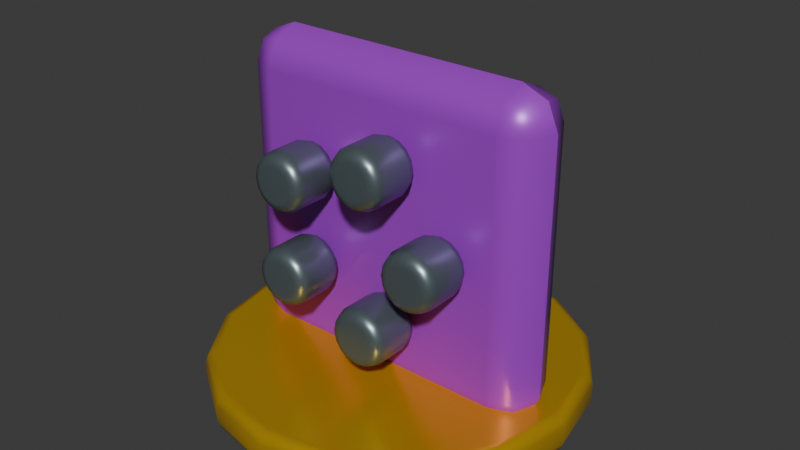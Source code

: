 # Source: COM-POWER-04.blend  (saved by Blender 4.3.34; exported with 4.5.12 LTS)
import bpy
from mathutils import Matrix  # noqa: F401  (used for matrix-valued properties, if any)

bpy.ops.wm.read_factory_settings(use_empty=True)
scene = bpy.context.scene
scene.name = 'Scene'

# ---- collections
col_collection = bpy.data.collections.new('Collection'); scene.collection.children.link(col_collection)

# ---- materials (node trees are filled in below, after node groups)
mat_auto_purple = bpy.data.materials.new('auto purple')
mat_auto_purple.diffuse_color = (0.39, 0.04, 0.65, 1.0)
mat_gold = bpy.data.materials.new('gold')
mat_gold.diffuse_color = (0.95, 0.57, 0.015, 1.0)
mat_wheel_rims = bpy.data.materials.new('wheel-rims')
mat_wheel_rims.diffuse_color = (0.17, 0.22, 0.24, 1.0)

# ---- material node trees
mat_auto_purple.use_nodes = True; mat_auto_purple.node_tree.nodes.clear()
_N = mat_auto_purple.node_tree.nodes; _L = mat_auto_purple.node_tree.links
n0 = _N.new('ShaderNodeBsdfPrincipled'); n0.name = 'Principled BSDF'; n0.location = (10, 300)
n0.inputs[0].default_value = (0.39, 0.04, 0.65, 1.0)
n0.inputs[1].default_value = 0.15
n0.inputs[2].default_value = 0.38
n1 = _N.new('ShaderNodeOutputMaterial'); n1.name = 'Material Output'; n1.location = (300, 300)
_L.new(n0.outputs[0], n1.inputs[0])
n1.is_active_output = True
mat_gold.use_nodes = True; mat_gold.node_tree.nodes.clear()
_N = mat_gold.node_tree.nodes; _L = mat_gold.node_tree.links
n0 = _N.new('ShaderNodeBsdfPrincipled'); n0.name = 'Principled BSDF'; n0.location = (10, 300)
n0.inputs[0].default_value = (0.95, 0.57, 0.015, 1.0)
n0.inputs[1].default_value = 0.65
n0.inputs[2].default_value = 0.28
n1 = _N.new('ShaderNodeOutputMaterial'); n1.name = 'Material Output'; n1.location = (300, 300)
_L.new(n0.outputs[0], n1.inputs[0])
n1.is_active_output = True
mat_wheel_rims.use_nodes = True; mat_wheel_rims.node_tree.nodes.clear()
_N = mat_wheel_rims.node_tree.nodes; _L = mat_wheel_rims.node_tree.links
n0 = _N.new('ShaderNodeBsdfPrincipled'); n0.name = 'Principled BSDF'; n0.location = (10, 300)
n0.inputs[0].default_value = (0.17, 0.22, 0.24, 1.0)
n0.inputs[1].default_value = 0.65
n0.inputs[2].default_value = 0.35
n1 = _N.new('ShaderNodeOutputMaterial'); n1.name = 'Material Output'; n1.location = (300, 300)
_L.new(n0.outputs[0], n1.inputs[0])
n1.is_active_output = True

# ---- world
world_world = bpy.data.worlds.new('World'); scene.world = world_world
world_world.use_nodes = True; world_world.node_tree.nodes.clear()
_N = world_world.node_tree.nodes; _L = world_world.node_tree.links
n0 = _N.new('ShaderNodeOutputWorld'); n0.name = 'World Output'; n0.location = (300, 300)
n1 = _N.new('ShaderNodeBackground'); n1.name = 'Background'; n1.location = (10, 300)
n1.inputs[0].default_value = (0.05088, 0.05088, 0.05088, 1.0)
_L.new(n1.outputs[0], n0.inputs[0])
n0.is_active_output = True
world_world.color = (0.05088, 0.05088, 0.05088)
world_world.sun_shadow_jitter_overblur = 0.0

# ---- meshes
me_cube_876 = bpy.data.meshes.new('Cube.876')
me_cube_876.from_pydata([(-0.36, -0.08, -0.36), (-0.36, -0.08, 0.36), (-0.36, 0.08, -0.36), (-0.36, 0.08, 0.36), (0.36, -0.08, -0.36), (0.36, -0.08, 0.36), (0.36, 0.08, -0.36), (0.36, 0.08, 0.36)], [], [(0, 1, 3, 2), (2, 3, 7, 6), (6, 7, 5, 4), (4, 5, 1, 0), (2, 6, 4, 0), (7, 3, 1, 5)])
_uv = me_cube_876.uv_layers.new(name='UVMap')
_uv.uv.foreach_set('vector', [0.375, 0.0, 0.625, 0.0, 0.625, 0.25, 0.375, 0.25, 0.375, 0.25, 0.625, 0.25, 0.625, 0.5, 0.375, 0.5, 0.375, 0.5, 0.625, 0.5, 0.625, 0.75, 0.375, 0.75, 0.375, 0.75, 0.625, 0.75, 0.625, 1.0, 0.375, 1.0, 0.125, 0.5, 0.375, 0.5, 0.375, 0.75, 0.125, 0.75, 0.625, 0.5, 0.875, 0.5, 0.875, 0.75, 0.625, 0.75])
me_cube_876.materials.append(mat_auto_purple)
me_cube_876.update()
me_cylinder_164 = bpy.data.meshes.new('Cylinder.164')
me_cylinder_164.from_pydata([(0.0, 0.42, -0.045), (0.0, 0.42, 0.045), (0.1607, 0.388, -0.045), (0.1607, 0.388, 0.045), (0.297, 0.297, -0.045), (0.297, 0.297, 0.045), (0.388, 0.1607, -0.045), (0.388, 0.1607, 0.045), (0.42, 0.0, -0.045), (0.42, 0.0, 0.045), (0.388, -0.1607, -0.045), (0.388, -0.1607, 0.045), (0.297, -0.297, -0.045), (0.297, -0.297, 0.045), (0.1607, -0.388, -0.045), (0.1607, -0.388, 0.045), (0.0, -0.42, -0.045), (0.0, -0.42, 0.045), (-0.1607, -0.388, -0.045), (-0.1607, -0.388, 0.045), (-0.297, -0.297, -0.045), (-0.297, -0.297, 0.045), (-0.388, -0.1607, -0.045), (-0.388, -0.1607, 0.045), (-0.42, 0.0, -0.045), (-0.42, 0.0, 0.045), (-0.388, 0.1607, -0.045), (-0.388, 0.1607, 0.045), (-0.297, 0.297, -0.045), (-0.297, 0.297, 0.045), (-0.1607, 0.388, -0.045), (-0.1607, 0.388, 0.045)], [], [(0, 1, 3, 2), (2, 3, 5, 4), (4, 5, 7, 6), (6, 7, 9, 8), (8, 9, 11, 10), (10, 11, 13, 12), (12, 13, 15, 14), (14, 15, 17, 16), (16, 17, 19, 18), (18, 19, 21, 20), (20, 21, 23, 22), (22, 23, 25, 24), (24, 25, 27, 26), (26, 27, 29, 28), (3, 1, 31, 29, 27, 25, 23, 21, 19, 17, 15, 13, 11, 9, 7, 5), (28, 29, 31, 30), (30, 31, 1, 0), (0, 2, 4, 6, 8, 10, 12, 14, 16, 18, 20, 22, 24, 26, 28, 30)])
_uv = me_cylinder_164.uv_layers.new(name='UVMap')
_uv.uv.foreach_set('vector', [1.0, 0.5, 1.0, 1.0, 0.9375, 1.0, 0.9375, 0.5, 0.9375, 0.5, 0.9375, 1.0, 0.875, 1.0, 0.875, 0.5, 0.875, 0.5, 0.875, 1.0, 0.8125, 1.0, 0.8125, 0.5, 0.8125, 0.5, 0.8125, 1.0, 0.75, 1.0, 0.75, 0.5, 0.75, 0.5, 0.75, 1.0, 0.6875, 1.0, 0.6875, 0.5, 0.6875, 0.5, 0.6875, 1.0, 0.625, 1.0, 0.625, 0.5, 0.625, 0.5, 0.625, 1.0, 0.5625, 1.0, 0.5625, 0.5, 0.5625, 0.5, 0.5625, 1.0, 0.5, 1.0, 0.5, 0.5, 0.5, 0.5, 0.5, 1.0, 0.4375, 1.0, 0.4375, 0.5, 0.4375, 0.5, 0.4375, 1.0, 0.375, 1.0, 0.375, 0.5, 0.375, 0.5, 0.375, 1.0, 0.3125, 1.0, 0.3125, 0.5, 0.3125, 0.5, 0.3125, 1.0, 0.25, 1.0, 0.25, 0.5, 0.25, 0.5, 0.25, 1.0, 0.1875, 1.0, 0.1875, 0.5, 0.1875, 0.5, 0.1875, 1.0, 0.125, 1.0, 0.125, 0.5, 0.3418, 0.4717, 0.25, 0.49, 0.1582, 0.4717, 0.08029, 0.4197, 0.02827, 0.3418, 0.01, 0.25, 0.02827, 0.1582, 0.08029, 0.08029, 0.1582, 0.02827, 0.25, 0.01, 0.3418, 0.02827, 0.4197, 0.08029, 0.4717, 0.1582, 0.49, 0.25, 0.4717, 0.3418, 0.4197, 0.4197, 0.125, 0.5, 0.125, 1.0, 0.0625, 1.0, 0.0625, 0.5, 0.0625, 0.5, 0.0625, 1.0, 0.0, 1.0, 0.0, 0.5, 0.75, 0.49, 0.8418, 0.4717, 0.9197, 0.4197, 0.9717, 0.3418, 0.99, 0.25, 0.9717, 0.1582, 0.9197, 0.08029, 0.8418, 0.02827, 0.75, 0.01, 0.6582, 0.02827, 0.5803, 0.08029, 0.5283, 0.1582, 0.51, 0.25, 0.5283, 0.3418, 0.5803, 0.4197, 0.6582, 0.4717])
me_cylinder_164.materials.append(mat_gold)
me_cylinder_164.update()
me_cylinder_165 = bpy.data.meshes.new('Cylinder.165')
me_cylinder_165.from_pydata([(0.0, 0.065, -0.06), (0.0, 0.065, 0.06), (0.02487, 0.06005, -0.06), (0.02487, 0.06005, 0.06), (0.04596, 0.04596, -0.06), (0.04596, 0.04596, 0.06), (0.06005, 0.02487, -0.06), (0.06005, 0.02487, 0.06), (0.065, 0.0, -0.06), (0.065, 0.0, 0.06), (0.06005, -0.02487, -0.06), (0.06005, -0.02487, 0.06), (0.04596, -0.04596, -0.06), (0.04596, -0.04596, 0.06), (0.02487, -0.06005, -0.06), (0.02487, -0.06005, 0.06), (0.0, -0.065, -0.06), (0.0, -0.065, 0.06), (-0.02487, -0.06005, -0.06), (-0.02487, -0.06005, 0.06), (-0.04596, -0.04596, -0.06), (-0.04596, -0.04596, 0.06), (-0.06005, -0.02487, -0.06), (-0.06005, -0.02487, 0.06), (-0.065, 0.0, -0.06), (-0.065, 0.0, 0.06), (-0.06005, 0.02487, -0.06), (-0.06005, 0.02487, 0.06), (-0.04596, 0.04596, -0.06), (-0.04596, 0.04596, 0.06), (-0.02487, 0.06005, -0.06), (-0.02487, 0.06005, 0.06)], [], [(0, 1, 3, 2), (2, 3, 5, 4), (4, 5, 7, 6), (6, 7, 9, 8), (8, 9, 11, 10), (10, 11, 13, 12), (12, 13, 15, 14), (14, 15, 17, 16), (16, 17, 19, 18), (18, 19, 21, 20), (20, 21, 23, 22), (22, 23, 25, 24), (24, 25, 27, 26), (26, 27, 29, 28), (3, 1, 31, 29, 27, 25, 23, 21, 19, 17, 15, 13, 11, 9, 7, 5), (28, 29, 31, 30), (30, 31, 1, 0), (0, 2, 4, 6, 8, 10, 12, 14, 16, 18, 20, 22, 24, 26, 28, 30)])
_uv = me_cylinder_165.uv_layers.new(name='UVMap')
_uv.uv.foreach_set('vector', [1.0, 0.5, 1.0, 1.0, 0.9375, 1.0, 0.9375, 0.5, 0.9375, 0.5, 0.9375, 1.0, 0.875, 1.0, 0.875, 0.5, 0.875, 0.5, 0.875, 1.0, 0.8125, 1.0, 0.8125, 0.5, 0.8125, 0.5, 0.8125, 1.0, 0.75, 1.0, 0.75, 0.5, 0.75, 0.5, 0.75, 1.0, 0.6875, 1.0, 0.6875, 0.5, 0.6875, 0.5, 0.6875, 1.0, 0.625, 1.0, 0.625, 0.5, 0.625, 0.5, 0.625, 1.0, 0.5625, 1.0, 0.5625, 0.5, 0.5625, 0.5, 0.5625, 1.0, 0.5, 1.0, 0.5, 0.5, 0.5, 0.5, 0.5, 1.0, 0.4375, 1.0, 0.4375, 0.5, 0.4375, 0.5, 0.4375, 1.0, 0.375, 1.0, 0.375, 0.5, 0.375, 0.5, 0.375, 1.0, 0.3125, 1.0, 0.3125, 0.5, 0.3125, 0.5, 0.3125, 1.0, 0.25, 1.0, 0.25, 0.5, 0.25, 0.5, 0.25, 1.0, 0.1875, 1.0, 0.1875, 0.5, 0.1875, 0.5, 0.1875, 1.0, 0.125, 1.0, 0.125, 0.5, 0.3418, 0.4717, 0.25, 0.49, 0.1582, 0.4717, 0.08029, 0.4197, 0.02827, 0.3418, 0.01, 0.25, 0.02827, 0.1582, 0.08029, 0.08029, 0.1582, 0.02827, 0.25, 0.01, 0.3418, 0.02827, 0.4197, 0.08029, 0.4717, 0.1582, 0.49, 0.25, 0.4717, 0.3418, 0.4197, 0.4197, 0.125, 0.5, 0.125, 1.0, 0.0625, 1.0, 0.0625, 0.5, 0.0625, 0.5, 0.0625, 1.0, 0.0, 1.0, 0.0, 0.5, 0.75, 0.49, 0.8418, 0.4717, 0.9197, 0.4197, 0.9717, 0.3418, 0.99, 0.25, 0.9717, 0.1582, 0.9197, 0.08029, 0.8418, 0.02827, 0.75, 0.01, 0.6582, 0.02827, 0.5803, 0.08029, 0.5283, 0.1582, 0.51, 0.25, 0.5283, 0.3418, 0.5803, 0.4197, 0.6582, 0.4717])
me_cylinder_165.materials.append(mat_wheel_rims)
me_cylinder_165.update()
me_cylinder_166 = bpy.data.meshes.new('Cylinder.166')
me_cylinder_166.from_pydata([(0.0, 0.065, -0.06), (0.0, 0.065, 0.06), (0.02487, 0.06005, -0.06), (0.02487, 0.06005, 0.06), (0.04596, 0.04596, -0.06), (0.04596, 0.04596, 0.06), (0.06005, 0.02487, -0.06), (0.06005, 0.02487, 0.06), (0.065, 0.0, -0.06), (0.065, 0.0, 0.06), (0.06005, -0.02487, -0.06), (0.06005, -0.02487, 0.06), (0.04596, -0.04596, -0.06), (0.04596, -0.04596, 0.06), (0.02487, -0.06005, -0.06), (0.02487, -0.06005, 0.06), (0.0, -0.065, -0.06), (0.0, -0.065, 0.06), (-0.02487, -0.06005, -0.06), (-0.02487, -0.06005, 0.06), (-0.04596, -0.04596, -0.06), (-0.04596, -0.04596, 0.06), (-0.06005, -0.02487, -0.06), (-0.06005, -0.02487, 0.06), (-0.065, 0.0, -0.06), (-0.065, 0.0, 0.06), (-0.06005, 0.02487, -0.06), (-0.06005, 0.02487, 0.06), (-0.04596, 0.04596, -0.06), (-0.04596, 0.04596, 0.06), (-0.02487, 0.06005, -0.06), (-0.02487, 0.06005, 0.06)], [], [(0, 1, 3, 2), (2, 3, 5, 4), (4, 5, 7, 6), (6, 7, 9, 8), (8, 9, 11, 10), (10, 11, 13, 12), (12, 13, 15, 14), (14, 15, 17, 16), (16, 17, 19, 18), (18, 19, 21, 20), (20, 21, 23, 22), (22, 23, 25, 24), (24, 25, 27, 26), (26, 27, 29, 28), (3, 1, 31, 29, 27, 25, 23, 21, 19, 17, 15, 13, 11, 9, 7, 5), (28, 29, 31, 30), (30, 31, 1, 0), (0, 2, 4, 6, 8, 10, 12, 14, 16, 18, 20, 22, 24, 26, 28, 30)])
_uv = me_cylinder_166.uv_layers.new(name='UVMap')
_uv.uv.foreach_set('vector', [1.0, 0.5, 1.0, 1.0, 0.9375, 1.0, 0.9375, 0.5, 0.9375, 0.5, 0.9375, 1.0, 0.875, 1.0, 0.875, 0.5, 0.875, 0.5, 0.875, 1.0, 0.8125, 1.0, 0.8125, 0.5, 0.8125, 0.5, 0.8125, 1.0, 0.75, 1.0, 0.75, 0.5, 0.75, 0.5, 0.75, 1.0, 0.6875, 1.0, 0.6875, 0.5, 0.6875, 0.5, 0.6875, 1.0, 0.625, 1.0, 0.625, 0.5, 0.625, 0.5, 0.625, 1.0, 0.5625, 1.0, 0.5625, 0.5, 0.5625, 0.5, 0.5625, 1.0, 0.5, 1.0, 0.5, 0.5, 0.5, 0.5, 0.5, 1.0, 0.4375, 1.0, 0.4375, 0.5, 0.4375, 0.5, 0.4375, 1.0, 0.375, 1.0, 0.375, 0.5, 0.375, 0.5, 0.375, 1.0, 0.3125, 1.0, 0.3125, 0.5, 0.3125, 0.5, 0.3125, 1.0, 0.25, 1.0, 0.25, 0.5, 0.25, 0.5, 0.25, 1.0, 0.1875, 1.0, 0.1875, 0.5, 0.1875, 0.5, 0.1875, 1.0, 0.125, 1.0, 0.125, 0.5, 0.3418, 0.4717, 0.25, 0.49, 0.1582, 0.4717, 0.08029, 0.4197, 0.02827, 0.3418, 0.01, 0.25, 0.02827, 0.1582, 0.08029, 0.08029, 0.1582, 0.02827, 0.25, 0.01, 0.3418, 0.02827, 0.4197, 0.08029, 0.4717, 0.1582, 0.49, 0.25, 0.4717, 0.3418, 0.4197, 0.4197, 0.125, 0.5, 0.125, 1.0, 0.0625, 1.0, 0.0625, 0.5, 0.0625, 0.5, 0.0625, 1.0, 0.0, 1.0, 0.0, 0.5, 0.75, 0.49, 0.8418, 0.4717, 0.9197, 0.4197, 0.9717, 0.3418, 0.99, 0.25, 0.9717, 0.1582, 0.9197, 0.08029, 0.8418, 0.02827, 0.75, 0.01, 0.6582, 0.02827, 0.5803, 0.08029, 0.5283, 0.1582, 0.51, 0.25, 0.5283, 0.3418, 0.5803, 0.4197, 0.6582, 0.4717])
me_cylinder_166.materials.append(mat_wheel_rims)
me_cylinder_166.update()
me_cylinder_167 = bpy.data.meshes.new('Cylinder.167')
me_cylinder_167.from_pydata([(0.0, 0.065, -0.06), (0.0, 0.065, 0.06), (0.02487, 0.06005, -0.06), (0.02487, 0.06005, 0.06), (0.04596, 0.04596, -0.06), (0.04596, 0.04596, 0.06), (0.06005, 0.02487, -0.06), (0.06005, 0.02487, 0.06), (0.065, 0.0, -0.06), (0.065, 0.0, 0.06), (0.06005, -0.02487, -0.06), (0.06005, -0.02487, 0.06), (0.04596, -0.04596, -0.06), (0.04596, -0.04596, 0.06), (0.02487, -0.06005, -0.06), (0.02487, -0.06005, 0.06), (0.0, -0.065, -0.06), (0.0, -0.065, 0.06), (-0.02487, -0.06005, -0.06), (-0.02487, -0.06005, 0.06), (-0.04596, -0.04596, -0.06), (-0.04596, -0.04596, 0.06), (-0.06005, -0.02487, -0.06), (-0.06005, -0.02487, 0.06), (-0.065, 0.0, -0.06), (-0.065, 0.0, 0.06), (-0.06005, 0.02487, -0.06), (-0.06005, 0.02487, 0.06), (-0.04596, 0.04596, -0.06), (-0.04596, 0.04596, 0.06), (-0.02487, 0.06005, -0.06), (-0.02487, 0.06005, 0.06)], [], [(0, 1, 3, 2), (2, 3, 5, 4), (4, 5, 7, 6), (6, 7, 9, 8), (8, 9, 11, 10), (10, 11, 13, 12), (12, 13, 15, 14), (14, 15, 17, 16), (16, 17, 19, 18), (18, 19, 21, 20), (20, 21, 23, 22), (22, 23, 25, 24), (24, 25, 27, 26), (26, 27, 29, 28), (3, 1, 31, 29, 27, 25, 23, 21, 19, 17, 15, 13, 11, 9, 7, 5), (28, 29, 31, 30), (30, 31, 1, 0), (0, 2, 4, 6, 8, 10, 12, 14, 16, 18, 20, 22, 24, 26, 28, 30)])
_uv = me_cylinder_167.uv_layers.new(name='UVMap')
_uv.uv.foreach_set('vector', [1.0, 0.5, 1.0, 1.0, 0.9375, 1.0, 0.9375, 0.5, 0.9375, 0.5, 0.9375, 1.0, 0.875, 1.0, 0.875, 0.5, 0.875, 0.5, 0.875, 1.0, 0.8125, 1.0, 0.8125, 0.5, 0.8125, 0.5, 0.8125, 1.0, 0.75, 1.0, 0.75, 0.5, 0.75, 0.5, 0.75, 1.0, 0.6875, 1.0, 0.6875, 0.5, 0.6875, 0.5, 0.6875, 1.0, 0.625, 1.0, 0.625, 0.5, 0.625, 0.5, 0.625, 1.0, 0.5625, 1.0, 0.5625, 0.5, 0.5625, 0.5, 0.5625, 1.0, 0.5, 1.0, 0.5, 0.5, 0.5, 0.5, 0.5, 1.0, 0.4375, 1.0, 0.4375, 0.5, 0.4375, 0.5, 0.4375, 1.0, 0.375, 1.0, 0.375, 0.5, 0.375, 0.5, 0.375, 1.0, 0.3125, 1.0, 0.3125, 0.5, 0.3125, 0.5, 0.3125, 1.0, 0.25, 1.0, 0.25, 0.5, 0.25, 0.5, 0.25, 1.0, 0.1875, 1.0, 0.1875, 0.5, 0.1875, 0.5, 0.1875, 1.0, 0.125, 1.0, 0.125, 0.5, 0.3418, 0.4717, 0.25, 0.49, 0.1582, 0.4717, 0.08029, 0.4197, 0.02827, 0.3418, 0.01, 0.25, 0.02827, 0.1582, 0.08029, 0.08029, 0.1582, 0.02827, 0.25, 0.01, 0.3418, 0.02827, 0.4197, 0.08029, 0.4717, 0.1582, 0.49, 0.25, 0.4717, 0.3418, 0.4197, 0.4197, 0.125, 0.5, 0.125, 1.0, 0.0625, 1.0, 0.0625, 0.5, 0.0625, 0.5, 0.0625, 1.0, 0.0, 1.0, 0.0, 0.5, 0.75, 0.49, 0.8418, 0.4717, 0.9197, 0.4197, 0.9717, 0.3418, 0.99, 0.25, 0.9717, 0.1582, 0.9197, 0.08029, 0.8418, 0.02827, 0.75, 0.01, 0.6582, 0.02827, 0.5803, 0.08029, 0.5283, 0.1582, 0.51, 0.25, 0.5283, 0.3418, 0.5803, 0.4197, 0.6582, 0.4717])
me_cylinder_167.materials.append(mat_wheel_rims)
me_cylinder_167.update()
me_cylinder_168 = bpy.data.meshes.new('Cylinder.168')
me_cylinder_168.from_pydata([(0.0, 0.065, -0.06), (0.0, 0.065, 0.06), (0.02487, 0.06005, -0.06), (0.02487, 0.06005, 0.06), (0.04596, 0.04596, -0.06), (0.04596, 0.04596, 0.06), (0.06005, 0.02487, -0.06), (0.06005, 0.02487, 0.06), (0.065, 0.0, -0.06), (0.065, 0.0, 0.06), (0.06005, -0.02487, -0.06), (0.06005, -0.02487, 0.06), (0.04596, -0.04596, -0.06), (0.04596, -0.04596, 0.06), (0.02487, -0.06005, -0.06), (0.02487, -0.06005, 0.06), (0.0, -0.065, -0.06), (0.0, -0.065, 0.06), (-0.02487, -0.06005, -0.06), (-0.02487, -0.06005, 0.06), (-0.04596, -0.04596, -0.06), (-0.04596, -0.04596, 0.06), (-0.06005, -0.02487, -0.06), (-0.06005, -0.02487, 0.06), (-0.065, 0.0, -0.06), (-0.065, 0.0, 0.06), (-0.06005, 0.02487, -0.06), (-0.06005, 0.02487, 0.06), (-0.04596, 0.04596, -0.06), (-0.04596, 0.04596, 0.06), (-0.02487, 0.06005, -0.06), (-0.02487, 0.06005, 0.06)], [], [(0, 1, 3, 2), (2, 3, 5, 4), (4, 5, 7, 6), (6, 7, 9, 8), (8, 9, 11, 10), (10, 11, 13, 12), (12, 13, 15, 14), (14, 15, 17, 16), (16, 17, 19, 18), (18, 19, 21, 20), (20, 21, 23, 22), (22, 23, 25, 24), (24, 25, 27, 26), (26, 27, 29, 28), (3, 1, 31, 29, 27, 25, 23, 21, 19, 17, 15, 13, 11, 9, 7, 5), (28, 29, 31, 30), (30, 31, 1, 0), (0, 2, 4, 6, 8, 10, 12, 14, 16, 18, 20, 22, 24, 26, 28, 30)])
_uv = me_cylinder_168.uv_layers.new(name='UVMap')
_uv.uv.foreach_set('vector', [1.0, 0.5, 1.0, 1.0, 0.9375, 1.0, 0.9375, 0.5, 0.9375, 0.5, 0.9375, 1.0, 0.875, 1.0, 0.875, 0.5, 0.875, 0.5, 0.875, 1.0, 0.8125, 1.0, 0.8125, 0.5, 0.8125, 0.5, 0.8125, 1.0, 0.75, 1.0, 0.75, 0.5, 0.75, 0.5, 0.75, 1.0, 0.6875, 1.0, 0.6875, 0.5, 0.6875, 0.5, 0.6875, 1.0, 0.625, 1.0, 0.625, 0.5, 0.625, 0.5, 0.625, 1.0, 0.5625, 1.0, 0.5625, 0.5, 0.5625, 0.5, 0.5625, 1.0, 0.5, 1.0, 0.5, 0.5, 0.5, 0.5, 0.5, 1.0, 0.4375, 1.0, 0.4375, 0.5, 0.4375, 0.5, 0.4375, 1.0, 0.375, 1.0, 0.375, 0.5, 0.375, 0.5, 0.375, 1.0, 0.3125, 1.0, 0.3125, 0.5, 0.3125, 0.5, 0.3125, 1.0, 0.25, 1.0, 0.25, 0.5, 0.25, 0.5, 0.25, 1.0, 0.1875, 1.0, 0.1875, 0.5, 0.1875, 0.5, 0.1875, 1.0, 0.125, 1.0, 0.125, 0.5, 0.3418, 0.4717, 0.25, 0.49, 0.1582, 0.4717, 0.08029, 0.4197, 0.02827, 0.3418, 0.01, 0.25, 0.02827, 0.1582, 0.08029, 0.08029, 0.1582, 0.02827, 0.25, 0.01, 0.3418, 0.02827, 0.4197, 0.08029, 0.4717, 0.1582, 0.49, 0.25, 0.4717, 0.3418, 0.4197, 0.4197, 0.125, 0.5, 0.125, 1.0, 0.0625, 1.0, 0.0625, 0.5, 0.0625, 0.5, 0.0625, 1.0, 0.0, 1.0, 0.0, 0.5, 0.75, 0.49, 0.8418, 0.4717, 0.9197, 0.4197, 0.9717, 0.3418, 0.99, 0.25, 0.9717, 0.1582, 0.9197, 0.08029, 0.8418, 0.02827, 0.75, 0.01, 0.6582, 0.02827, 0.5803, 0.08029, 0.5283, 0.1582, 0.51, 0.25, 0.5283, 0.3418, 0.5803, 0.4197, 0.6582, 0.4717])
me_cylinder_168.materials.append(mat_wheel_rims)
me_cylinder_168.update()
me_cylinder_169 = bpy.data.meshes.new('Cylinder.169')
me_cylinder_169.from_pydata([(0.0, 0.065, -0.06), (0.0, 0.065, 0.06), (0.02487, 0.06005, -0.06), (0.02487, 0.06005, 0.06), (0.04596, 0.04596, -0.06), (0.04596, 0.04596, 0.06), (0.06005, 0.02487, -0.06), (0.06005, 0.02487, 0.06), (0.065, 0.0, -0.06), (0.065, 0.0, 0.06), (0.06005, -0.02487, -0.06), (0.06005, -0.02487, 0.06), (0.04596, -0.04596, -0.06), (0.04596, -0.04596, 0.06), (0.02487, -0.06005, -0.06), (0.02487, -0.06005, 0.06), (0.0, -0.065, -0.06), (0.0, -0.065, 0.06), (-0.02487, -0.06005, -0.06), (-0.02487, -0.06005, 0.06), (-0.04596, -0.04596, -0.06), (-0.04596, -0.04596, 0.06), (-0.06005, -0.02487, -0.06), (-0.06005, -0.02487, 0.06), (-0.065, 0.0, -0.06), (-0.065, 0.0, 0.06), (-0.06005, 0.02487, -0.06), (-0.06005, 0.02487, 0.06), (-0.04596, 0.04596, -0.06), (-0.04596, 0.04596, 0.06), (-0.02487, 0.06005, -0.06), (-0.02487, 0.06005, 0.06)], [], [(0, 1, 3, 2), (2, 3, 5, 4), (4, 5, 7, 6), (6, 7, 9, 8), (8, 9, 11, 10), (10, 11, 13, 12), (12, 13, 15, 14), (14, 15, 17, 16), (16, 17, 19, 18), (18, 19, 21, 20), (20, 21, 23, 22), (22, 23, 25, 24), (24, 25, 27, 26), (26, 27, 29, 28), (3, 1, 31, 29, 27, 25, 23, 21, 19, 17, 15, 13, 11, 9, 7, 5), (28, 29, 31, 30), (30, 31, 1, 0), (0, 2, 4, 6, 8, 10, 12, 14, 16, 18, 20, 22, 24, 26, 28, 30)])
_uv = me_cylinder_169.uv_layers.new(name='UVMap')
_uv.uv.foreach_set('vector', [1.0, 0.5, 1.0, 1.0, 0.9375, 1.0, 0.9375, 0.5, 0.9375, 0.5, 0.9375, 1.0, 0.875, 1.0, 0.875, 0.5, 0.875, 0.5, 0.875, 1.0, 0.8125, 1.0, 0.8125, 0.5, 0.8125, 0.5, 0.8125, 1.0, 0.75, 1.0, 0.75, 0.5, 0.75, 0.5, 0.75, 1.0, 0.6875, 1.0, 0.6875, 0.5, 0.6875, 0.5, 0.6875, 1.0, 0.625, 1.0, 0.625, 0.5, 0.625, 0.5, 0.625, 1.0, 0.5625, 1.0, 0.5625, 0.5, 0.5625, 0.5, 0.5625, 1.0, 0.5, 1.0, 0.5, 0.5, 0.5, 0.5, 0.5, 1.0, 0.4375, 1.0, 0.4375, 0.5, 0.4375, 0.5, 0.4375, 1.0, 0.375, 1.0, 0.375, 0.5, 0.375, 0.5, 0.375, 1.0, 0.3125, 1.0, 0.3125, 0.5, 0.3125, 0.5, 0.3125, 1.0, 0.25, 1.0, 0.25, 0.5, 0.25, 0.5, 0.25, 1.0, 0.1875, 1.0, 0.1875, 0.5, 0.1875, 0.5, 0.1875, 1.0, 0.125, 1.0, 0.125, 0.5, 0.3418, 0.4717, 0.25, 0.49, 0.1582, 0.4717, 0.08029, 0.4197, 0.02827, 0.3418, 0.01, 0.25, 0.02827, 0.1582, 0.08029, 0.08029, 0.1582, 0.02827, 0.25, 0.01, 0.3418, 0.02827, 0.4197, 0.08029, 0.4717, 0.1582, 0.49, 0.25, 0.4717, 0.3418, 0.4197, 0.4197, 0.125, 0.5, 0.125, 1.0, 0.0625, 1.0, 0.0625, 0.5, 0.0625, 0.5, 0.0625, 1.0, 0.0, 1.0, 0.0, 0.5, 0.75, 0.49, 0.8418, 0.4717, 0.9197, 0.4197, 0.9717, 0.3418, 0.99, 0.25, 0.9717, 0.1582, 0.9197, 0.08029, 0.8418, 0.02827, 0.75, 0.01, 0.6582, 0.02827, 0.5803, 0.08029, 0.5283, 0.1582, 0.51, 0.25, 0.5283, 0.3418, 0.5803, 0.4197, 0.6582, 0.4717])
me_cylinder_169.materials.append(mat_wheel_rims)
me_cylinder_169.update()

# ---- objects
ob_rounded_badge = bpy.data.objects.new('rounded badge', me_cube_876)
ob_base_ring = bpy.data.objects.new('base ring', me_cylinder_164)
ob_barrel_cluster = bpy.data.objects.new('barrel cluster', me_cylinder_165)
ob_barrel_cluster_001 = bpy.data.objects.new('barrel cluster.001', me_cylinder_166)
ob_barrel_cluster_002 = bpy.data.objects.new('barrel cluster.002', me_cylinder_167)
ob_barrel_cluster_003 = bpy.data.objects.new('barrel cluster.003', me_cylinder_168)
ob_barrel_cluster_004 = bpy.data.objects.new('barrel cluster.004', me_cylinder_169)

# ---- transforms, parenting, visibility, modifiers, constraints
ob_rounded_badge.location = (0.0, 0.0, 0.4)
_m = ob_rounded_badge.modifiers.new('soft manufactured edges', 'BEVEL')
_m.width = 0.15
_m.width_pct = 0.15
_m.segments = 2
_m = ob_rounded_badge.modifiers.new('weighted normals', 'WEIGHTED_NORMAL')
ob_base_ring.location = (0.0, 0.0, 0.055)
_m = ob_base_ring.modifiers.new('rounded lip', 'BEVEL')
_m.width = 0.025
_m.width_pct = 0.025
_m.segments = 2
_m = ob_base_ring.modifiers.new('normals', 'WEIGHTED_NORMAL')
ob_barrel_cluster.location = (0.18, -0.15, 0.4)
ob_barrel_cluster.rotation_euler = (1.571, 0.0, 0.0)
_m = ob_barrel_cluster.modifiers.new('rounded lip', 'BEVEL')
_m.width = 0.025
_m.width_pct = 0.025
_m.segments = 2
_m = ob_barrel_cluster.modifiers.new('normals', 'WEIGHTED_NORMAL')
ob_barrel_cluster_001.location = (0.05562, -0.15, 0.5712)
ob_barrel_cluster_001.rotation_euler = (1.571, 0.0, 0.0)
_m = ob_barrel_cluster_001.modifiers.new('rounded lip', 'BEVEL')
_m.width = 0.025
_m.width_pct = 0.025
_m.segments = 2
_m = ob_barrel_cluster_001.modifiers.new('normals', 'WEIGHTED_NORMAL')
ob_barrel_cluster_002.location = (-0.1456, -0.15, 0.5058)
ob_barrel_cluster_002.rotation_euler = (1.571, 0.0, 0.0)
_m = ob_barrel_cluster_002.modifiers.new('rounded lip', 'BEVEL')
_m.width = 0.025
_m.width_pct = 0.025
_m.segments = 2
_m = ob_barrel_cluster_002.modifiers.new('normals', 'WEIGHTED_NORMAL')
ob_barrel_cluster_003.location = (-0.1456, -0.15, 0.2942)
ob_barrel_cluster_003.rotation_euler = (1.571, 0.0, 0.0)
_m = ob_barrel_cluster_003.modifiers.new('rounded lip', 'BEVEL')
_m.width = 0.025
_m.width_pct = 0.025
_m.segments = 2
_m = ob_barrel_cluster_003.modifiers.new('normals', 'WEIGHTED_NORMAL')
ob_barrel_cluster_004.location = (0.05562, -0.15, 0.2288)
ob_barrel_cluster_004.rotation_euler = (1.571, 0.0, 0.0)
_m = ob_barrel_cluster_004.modifiers.new('rounded lip', 'BEVEL')
_m.width = 0.025
_m.width_pct = 0.025
_m.segments = 2
_m = ob_barrel_cluster_004.modifiers.new('normals', 'WEIGHTED_NORMAL')

# ---- collection membership
col_collection.objects.link(ob_rounded_badge)
col_collection.objects.link(ob_base_ring)
col_collection.objects.link(ob_barrel_cluster)
col_collection.objects.link(ob_barrel_cluster_001)
col_collection.objects.link(ob_barrel_cluster_002)
col_collection.objects.link(ob_barrel_cluster_003)
col_collection.objects.link(ob_barrel_cluster_004)

# ---- scene / render settings (as saved in the file)
scene.frame_start = 1; scene.frame_end = 120; scene.frame_set(1)
scene.render.engine = 'BLENDER_EEVEE_NEXT'
bpy.context.view_layer.update()

# ---- added for rendering (the .blend has no active camera and no usable light): camera, sun
cam_auto = bpy.data.cameras.new('AutoCamera')
cam_auto.lens = 50.0
cam_auto.sensor_width = 36.0
cam_auto.clip_end = 1000.0
ob_auto_camera = bpy.data.objects.new('AutoCamera', cam_auto)
scene.collection.objects.link(ob_auto_camera)
ob_auto_camera.location = (1.29983, -1.5598, 1.42487)
ob_auto_camera.rotation_euler = (1.09748, -7.21219e-08, 0.694738)
scene.camera = ob_auto_camera
light_auto_sun = bpy.data.lights.new('AutoSun', 'SUN')
light_auto_sun.energy = 3.0
light_auto_sun.angle = 0.0523599
ob_auto_sun = bpy.data.objects.new('AutoSun', light_auto_sun)
scene.collection.objects.link(ob_auto_sun)
ob_auto_sun.rotation_euler = (0.872665, 0.174533, 0.523599)
bpy.context.view_layer.update()
